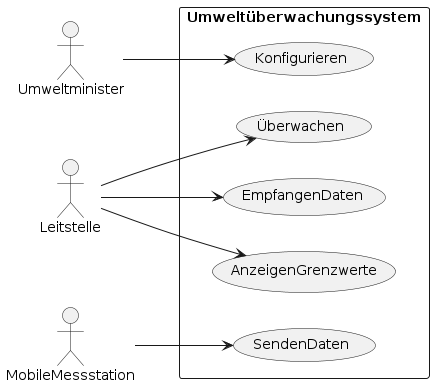

The diagram above was rendered by PlantUML. Its source (embedded in the PNG):
@startuml
left to right direction

actor Umweltminister
actor Leitstelle
actor MobileMessstation

rectangle Umweltüberwachungssystem {
  Umweltminister --> (Konfigurieren)
  Leitstelle --> (Überwachen)
  Leitstelle --> (EmpfangenDaten)
  Leitstelle --> (AnzeigenGrenzwerte)
  MobileMessstation --> (SendenDaten)
}
@enduml